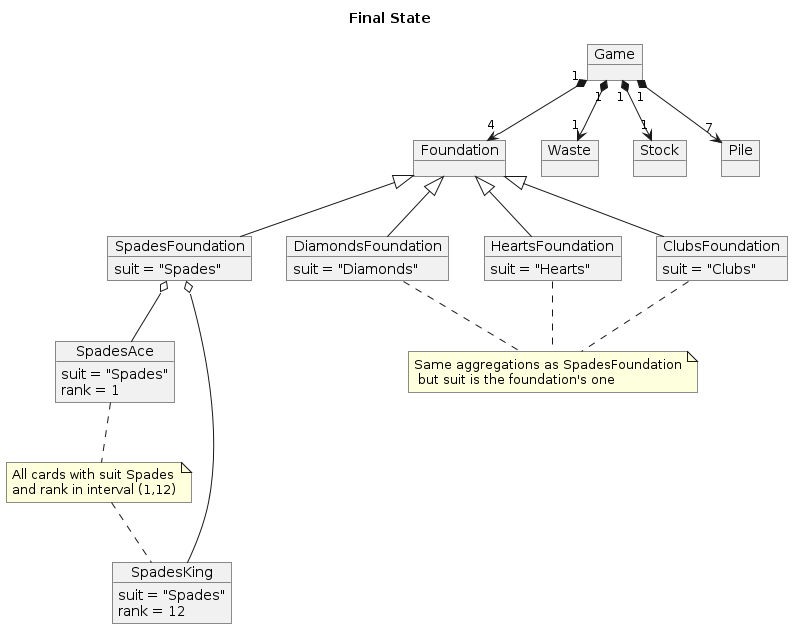

The diagram above was rendered by PlantUML. Its source (embedded in the PNG):
@startuml
allow_mixing

title Final State

object Game
object Foundation
object SpadesFoundation
object DiamondsFoundation
object HeartsFoundation
object ClubsFoundation
object Waste
object Stock
object Pile
object SpadesAce
object SpadesKing

note "All cards with suit Spades\nand rank in interval (1,12)" as n1
note "Same aggregations as SpadesFoundation\n but suit is the foundation's one" as n2

Foundation <|-- SpadesFoundation
Foundation <|-- DiamondsFoundation
Foundation <|-- HeartsFoundation
Foundation <|-- ClubsFoundation

Game "1" *--> "1" Waste
Game "1" *--> "1" Stock
Game "1" *--> "4" Foundation
Game "1" *--> "7" Pile

SpadesFoundation : suit = "Spades"
HeartsFoundation : suit = "Hearts"
DiamondsFoundation : suit = "Diamonds"
ClubsFoundation : suit = "Clubs"

SpadesFoundation o-- SpadesAce
SpadesFoundation o-- SpadesKing

SpadesAce : suit = "Spades"
SpadesAce : rank = 1
SpadesKing : suit = "Spades"
SpadesKing : rank = 12

SpadesAce .. n1
n1 .. SpadesKing 

DiamondsFoundation .. n2
HeartsFoundation .. n2
ClubsFoundation .. n2
@enduml